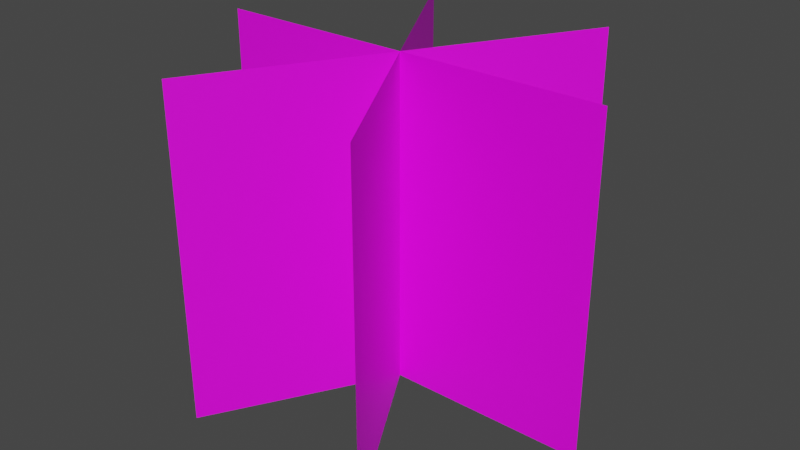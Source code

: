 # Source: Grass.blend  (saved by Blender 2.81.16; exported with 4.5.12 LTS)
import bpy
from mathutils import Matrix  # noqa: F401  (used for matrix-valued properties, if any)

bpy.ops.wm.read_factory_settings(use_empty=True)
scene = bpy.context.scene
scene.name = 'Scene'

# ---- collections
col_collection = bpy.data.collections.new('Collection'); scene.collection.children.link(col_collection)

# ---- images (referenced by path relative to the original .blend; pixels are not part of the script)
import os
ASSET_DIR = os.environ.get("B2B_ASSET_DIR", "")  # directory of the original .blend (textures are referenced by path, not embedded)
HERE = os.path.dirname(os.path.abspath(__file__))  # packed textures are extracted next to this script under _unpacked/

def load_image(name, relpath, width, height, colorspace="sRGB"):
    """Load a texture the original file referenced (path relative to the .blend, or extracted next to this script)."""
    p = next((c for c in (os.path.join(HERE, relpath), os.path.join(ASSET_DIR, relpath)) if relpath and os.path.exists(c)), "")
    if p:
        img = bpy.data.images.load(p, check_existing=True)
        img.name = name
    else:  # same state as the original file: an image datablock whose file is absent (Cycles renders it pink)
        img = bpy.data.images.new(name, width, height)
        img.source = "FILE"
        img.filepath = "//" + (relpath or name)
    img.colorspace_settings.name = colorspace
    return img
img_grasshalms_png = load_image('GrassHalms.png', 'GrassHalms.png', 1024, 1024, 'sRGB')

# ---- materials (node trees are filled in below, after node groups)
mat_material_001 = bpy.data.materials.new('Material.001')
mat_material_001.surface_render_method = 'BLENDED'
mat_material_001.blend_method = 'BLEND'

# ---- material node trees
mat_material_001.use_nodes = True; mat_material_001.node_tree.nodes.clear()
_N = mat_material_001.node_tree.nodes; _L = mat_material_001.node_tree.links
n0 = _N.new('ShaderNodeOutputMaterial'); n0.name = 'Material Output'; n0.location = (300, 300)
n0.target = 'CYCLES'
n1 = _N.new('ShaderNodeBsdfPrincipled'); n1.name = 'Principled BSDF'; n1.location = (10, 300)
n1.distribution = 'GGX'
n1.subsurface_method = 'BURLEY'
n1.inputs[3].default_value = 1.45
n1.inputs[27].default_value = (0.0, 0.0, 0.0, 1.0)
n1.inputs[28].default_value = 1.0
n2 = _N.new('ShaderNodeTexImage'); n2.name = 'Image Texture'; n2.location = (-466, 311)
n2.image = img_grasshalms_png
n3 = _N.new('ShaderNodeOutputMaterial'); n3.name = 'Material Output.001'; n3.location = (0, 0)
n3.target = 'EEVEE'
n4 = _N.new('ShaderNodeMixShader'); n4.name = 'Mix Shader'; n4.location = (0, 0)
n4.label = 'Disable Shadow'
n4.hide = True
n5 = _N.new('ShaderNodeLightPath'); n5.name = 'Light Path'; n5.location = (0, 0)
n5.hide = True
n6 = _N.new('ShaderNodeBsdfTransparent'); n6.name = 'Transparent BSDF'; n6.location = (0, 0)
n6.hide = True
_L.new(n1.outputs[0], n0.inputs[0])
_L.new(n2.outputs[0], n1.inputs[0])
_L.new(n1.outputs[0], n4.inputs[1])
_L.new(n4.outputs[0], n3.inputs[0])
_L.new(n5.outputs[1], n4.inputs[0])
_L.new(n6.outputs[0], n4.inputs[2])
n0.is_active_output = True

# ---- world
world_world = bpy.data.worlds.new('World'); scene.world = world_world
world_world.use_nodes = True; world_world.node_tree.nodes.clear()
_N = world_world.node_tree.nodes; _L = world_world.node_tree.links
n0 = _N.new('ShaderNodeOutputWorld'); n0.name = 'World Output'; n0.location = (300, 300)
n1 = _N.new('ShaderNodeBackground'); n1.name = 'Background'; n1.location = (10, 300)
n1.inputs[0].default_value = (0.05088, 0.05088, 0.05088, 1.0)
_L.new(n1.outputs[0], n0.inputs[0])
n0.is_active_output = True
world_world.color = (0.05088, 0.05088, 0.05088)
world_world.use_sun_shadow = False
world_world.sun_shadow_jitter_overblur = 0.0

# ---- meshes
me_plane = bpy.data.meshes.new('Plane')
me_plane.from_pydata([(-0.4, 2.98e-08, -0.08202), (0.4, 2.98e-08, -0.08202), (-0.4, -2.98e-08, 0.5767), (0.4, -2.98e-08, 0.5767), (-0.2, -0.3464, -0.08202), (0.2, 0.3464, -0.08202), (-0.2, -0.3464, 0.5767), (0.2, 0.3464, 0.5767), (0.2, -0.3464, -0.08202), (-0.2, 0.3464, -0.08202), (0.2, -0.3464, 0.5767), (-0.2, 0.3464, 0.5767)], [], [(0, 1, 3, 2), (4, 5, 7, 6), (8, 9, 11, 10)])
_uv = me_plane.uv_layers.new(name='UVMap')
_uv.uv.foreach_set('vector', [9.108e-05, 0.197, 0.9999, 0.197, 0.9999, 1.02, 9.048e-05, 1.02, -0.007292, 0.1846, 0.9925, 0.1846, 0.9925, 1.008, -0.007292, 1.008, 9.108e-05, 0.197, 0.9999, 0.197, 0.9999, 1.02, 9.048e-05, 1.02])
me_plane.materials.append(mat_material_001)
me_plane.use_remesh_fix_poles = True
me_plane.use_remesh_preserve_attributes = False
me_plane.use_mirror_vertex_groups = False
me_plane.update()

# ---- objects
ob_plane = bpy.data.objects.new('Plane', me_plane)

# ---- transforms, parenting, visibility, modifiers, constraints
ob_plane.location = (0.0, 0.0, 0.0)
ob_plane.visible_shadow = False
ob_plane.lineart.crease_threshold = 0.0

# ---- collection membership
col_collection.objects.link(ob_plane)

# ---- scene / render settings (as saved in the file)
scene.frame_start = 1; scene.frame_end = 250; scene.frame_set(1)
scene.render.engine = 'BLENDER_EEVEE_NEXT'
scene.cycles.use_denoising = False
scene.cycles.samples = 128
scene.cycles.sampling_pattern = 'TABULATED_SOBOL'
scene.cycles.use_adaptive_sampling = False
scene.cycles.use_light_tree = False
scene.view_settings.view_transform = 'Filmic'
bpy.context.view_layer.update()

# ---- added for rendering (the .blend has no active camera and no usable light): camera, sun
cam_auto = bpy.data.cameras.new('AutoCamera')
cam_auto.lens = 50.0
cam_auto.sensor_width = 36.0
cam_auto.clip_end = 1000.0
ob_auto_camera = bpy.data.objects.new('AutoCamera', cam_auto)
scene.collection.objects.link(ob_auto_camera)
ob_auto_camera.location = (1.15334, -1.38401, 1.17001)
ob_auto_camera.rotation_euler = (1.09748, -7.21219e-08, 0.694738)
scene.camera = ob_auto_camera
light_auto_sun = bpy.data.lights.new('AutoSun', 'SUN')
light_auto_sun.energy = 3.0
light_auto_sun.angle = 0.0523599
ob_auto_sun = bpy.data.objects.new('AutoSun', light_auto_sun)
scene.collection.objects.link(ob_auto_sun)
ob_auto_sun.rotation_euler = (0.872665, 0.174533, 0.523599)
bpy.context.view_layer.update()
